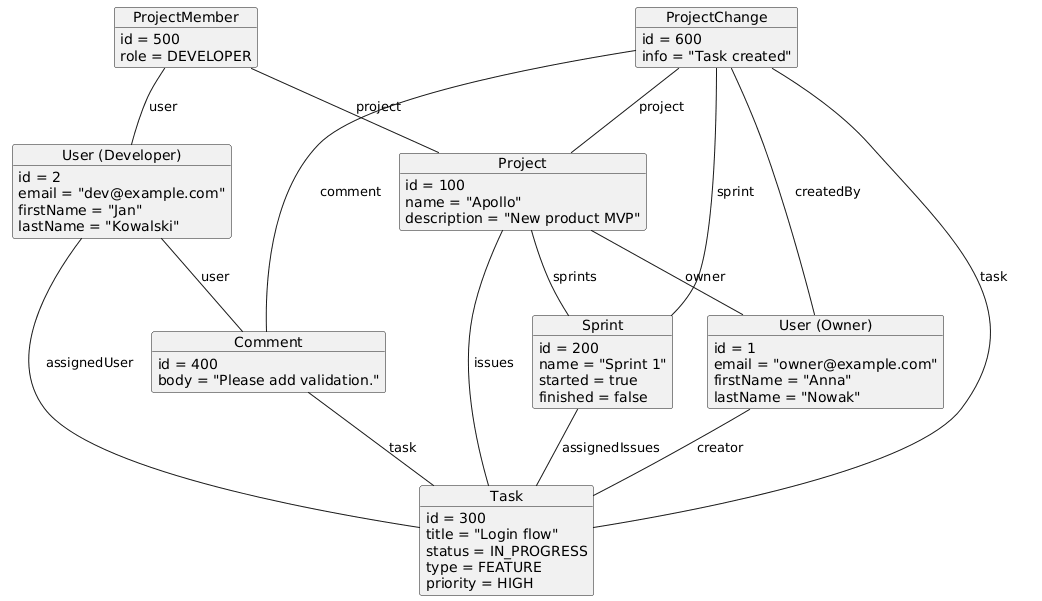

The diagram above was rendered by PlantUML. Its source (embedded in the PNG):
@startuml
' Object diagram for ProjectManager domain (sample instances)

object "User (Owner)" as uOwner {
  id = 1
  email = "owner@example.com"
  firstName = "Anna"
  lastName = "Nowak"
}

object "User (Developer)" as uDev {
  id = 2
  email = "dev@example.com"
  firstName = "Jan"
  lastName = "Kowalski"
}

object "Project" as p1 {
  id = 100
  name = "Apollo"
  description = "New product MVP"
}

object "Sprint" as s1 {
  id = 200
  name = "Sprint 1"
  started = true
  finished = false
}

object "Task" as t1 {
  id = 300
  title = "Login flow"
  status = IN_PROGRESS
  type = FEATURE
  priority = HIGH
}

object "Comment" as c1 {
  id = 400
  body = "Please add validation."
}

object "ProjectMember" as pm1 {
  id = 500
  role = DEVELOPER
}

object "ProjectChange" as pc1 {
  id = 600
  info = "Task created"
}

' Links based on entity relationships
p1 -- uOwner : owner
p1 -- s1 : sprints
p1 -- t1 : issues

s1 -- t1 : assignedIssues

uOwner -- t1 : creator
uDev -- t1 : assignedUser

uDev -- c1 : user
c1 -- t1 : task

pm1 -- uDev : user
pm1 -- p1 : project

pc1 -- p1 : project
pc1 -- uOwner : createdBy
pc1 -- t1 : task
pc1 -- c1 : comment
pc1 -- s1 : sprint
@enduml